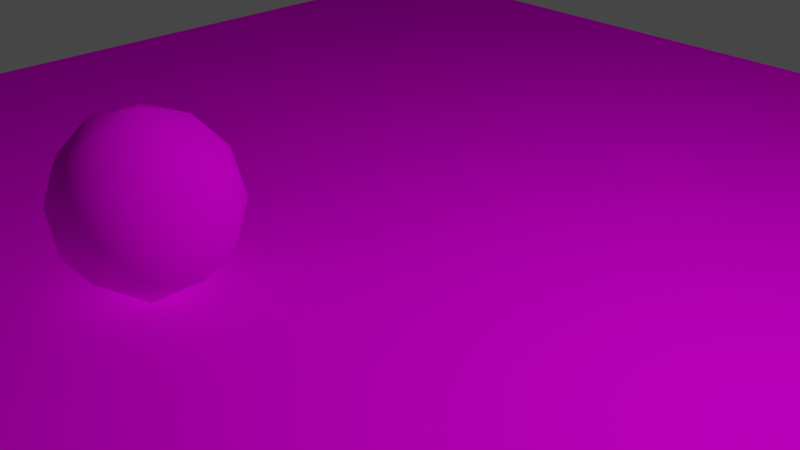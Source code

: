 # Source: bush.blend  (saved by Blender 2.91.10; exported with 4.5.12 LTS)
import bpy
from mathutils import Matrix  # noqa: F401  (used for matrix-valued properties, if any)

bpy.ops.wm.read_factory_settings(use_empty=True)
scene = bpy.context.scene
scene.name = 'Scene'

# ---- collections
col_collection = bpy.data.collections.new('Collection'); scene.collection.children.link(col_collection)

# ---- images (referenced by path relative to the original .blend; pixels are not part of the script)
import os
ASSET_DIR = os.environ.get("B2B_ASSET_DIR", "")  # directory of the original .blend (textures are referenced by path, not embedded)
HERE = os.path.dirname(os.path.abspath(__file__))  # packed textures are extracted next to this script under _unpacked/

def load_image(name, relpath, width, height, colorspace="sRGB"):
    """Load a texture the original file referenced (path relative to the .blend, or extracted next to this script)."""
    p = next((c for c in (os.path.join(HERE, relpath), os.path.join(ASSET_DIR, relpath)) if relpath and os.path.exists(c)), "")
    if p:
        img = bpy.data.images.load(p, check_existing=True)
        img.name = name
    else:  # same state as the original file: an image datablock whose file is absent (Cycles renders it pink)
        img = bpy.data.images.new(name, width, height)
        img.source = "FILE"
        img.filepath = "//" + (relpath or name)
    img.colorspace_settings.name = colorspace
    return img
img_tree = load_image('tree', 'tree.png', 1024, 1024, 'sRGB')

# ---- materials (node trees are filled in below, after node groups)
mat_outer = bpy.data.materials.new('outer')
mat_outer.use_transparent_shadow = False
mat_inner = bpy.data.materials.new('inner')
mat_inner.use_transparent_shadow = False

# ---- material node trees
mat_outer.use_nodes = True; mat_outer.node_tree.nodes.clear()
_N = mat_outer.node_tree.nodes; _L = mat_outer.node_tree.links
n0 = _N.new('ShaderNodeBsdfPrincipled'); n0.name = 'Principled BSDF'; n0.location = (10, 300)
n0.distribution = 'GGX'
n0.subsurface_method = 'BURLEY'
n0.inputs[2].default_value = 1.0
n0.inputs[3].default_value = 1.45
n0.inputs[13].default_value = 0.0
n0.inputs[27].default_value = (0.0, 0.0, 0.0, 1.0)
n0.inputs[28].default_value = 1.0
n1 = _N.new('ShaderNodeOutputMaterial'); n1.name = 'Material Output'; n1.location = (300, 300)
n2 = _N.new('ShaderNodeTexImage'); n2.name = 'Image Texture'; n2.location = (-280, 280)
n2.image = img_tree
n2.interpolation = 'Closest'
_L.new(n0.outputs[0], n1.inputs[0])
_L.new(n2.outputs[0], n0.inputs[0])
_L.new(n2.outputs[1], n0.inputs[4])
n1.is_active_output = True
mat_inner.use_nodes = True; mat_inner.node_tree.nodes.clear()
_N = mat_inner.node_tree.nodes; _L = mat_inner.node_tree.links
n0 = _N.new('ShaderNodeBsdfPrincipled'); n0.name = 'Principled BSDF'; n0.location = (10, 300)
n0.distribution = 'GGX'
n0.subsurface_method = 'BURLEY'
n0.inputs[2].default_value = 1.0
n0.inputs[3].default_value = 1.45
n0.inputs[13].default_value = 0.0
n0.inputs[27].default_value = (0.0, 0.0, 0.0, 1.0)
n0.inputs[28].default_value = 1.0
n1 = _N.new('ShaderNodeOutputMaterial'); n1.name = 'Material Output'; n1.location = (300, 300)
n2 = _N.new('ShaderNodeTexImage'); n2.name = 'Image Texture'; n2.location = (-280, 280)
n2.image = img_tree
n2.interpolation = 'Closest'
_L.new(n0.outputs[0], n1.inputs[0])
_L.new(n2.outputs[0], n0.inputs[0])
n1.is_active_output = True

# ---- world
world_world = bpy.data.worlds.new('World'); scene.world = world_world
world_world.use_nodes = True; world_world.node_tree.nodes.clear()
_N = world_world.node_tree.nodes; _L = world_world.node_tree.links
n0 = _N.new('ShaderNodeOutputWorld'); n0.name = 'World Output'; n0.location = (300, 300)
n1 = _N.new('ShaderNodeBackground'); n1.name = 'Background'; n1.location = (10, 300)
n1.inputs[0].default_value = (0.05088, 0.05088, 0.05088, 1.0)
_L.new(n1.outputs[0], n0.inputs[0])
n0.is_active_output = True
world_world.color = (0.05088, 0.05088, 0.05088)
world_world.use_sun_shadow = False
world_world.sun_shadow_jitter_overblur = 0.0

# ---- cameras
cam_camera = bpy.data.cameras.new('Camera')
cam_camera.clip_end = 100.0
cam_camera.ortho_scale = 7.314

# ---- lights
light_light = bpy.data.lights.new('Light', 'POINT')
light_light.transmission_factor = 0.0
light_light.use_shadow = False
light_light.energy = 1000.0
light_light.shadow_soft_size = 0.1
light_light.shadow_maximum_resolution = 0.006
light_light.use_absolute_resolution = True

# ---- meshes
me_icosphere = bpy.data.meshes.new('Icosphere')
me_icosphere.from_pydata([(0.0, 0.0, -1.0), (0.7236, -0.5257, -0.4472), (-0.2764, -0.8506, -0.4472), (-0.8944, 0.0, -0.4472), (-0.2764, 0.8506, -0.4472), (0.7236, 0.5257, -0.4472), (0.2764, -0.8506, 0.4472), (-0.7236, -0.5257, 0.4472), (-0.7236, 0.5257, 0.4472), (0.2764, 0.8506, 0.4472), (0.8944, 0.0, 0.4472), (0.0, 0.0, 1.0), (-0.1625, -0.5, -0.8507), (0.4253, -0.309, -0.8507), (0.2629, -0.809, -0.5257), (0.8506, 0.0, -0.5257), (0.4253, 0.309, -0.8507), (-0.5257, 0.0, -0.8507), (-0.6882, -0.5, -0.5257), (-0.1625, 0.5, -0.8507), (-0.6882, 0.5, -0.5257), (0.2629, 0.809, -0.5257), (0.9511, -0.309, 0.0), (0.9511, 0.309, 0.0), (0.0, -1.0, 0.0), (0.5878, -0.809, 0.0), (-0.9511, -0.309, 0.0), (-0.5878, -0.809, 0.0), (-0.5878, 0.809, 0.0), (-0.9511, 0.309, 0.0), (0.5878, 0.809, 0.0), (0.0, 1.0, 0.0), (0.6882, -0.5, 0.5257), (-0.2629, -0.809, 0.5257), (-0.8506, 0.0, 0.5257), (-0.2629, 0.809, 0.5257), (0.6882, 0.5, 0.5257), (0.1625, -0.5, 0.8507), (0.5257, 0.0, 0.8507), (-0.4253, -0.309, 0.8507), (-0.4253, 0.309, 0.8507), (0.1625, 0.5, 0.8507), (0.0, 0.0, -1.053), (0.7623, -0.5538, -0.4711), (-0.2912, -0.8961, -0.4711), (-0.9422, 0.0, -0.4711), (-0.2912, 0.8961, -0.4711), (0.7623, 0.5538, -0.4711), (0.2912, -0.8961, 0.4711), (-0.7623, -0.5538, 0.4711), (-0.7623, 0.5538, 0.4711), (0.2912, 0.8961, 0.4711), (0.9422, 0.0, 0.4711), (0.0, 0.0, 1.053), (-0.1711, -0.5267, -0.8961), (0.448, -0.3255, -0.8961), (0.2769, -0.8522, -0.5538), (0.8961, 0.0, -0.5538), (0.448, 0.3255, -0.8961), (-0.5538, 0.0, -0.8961), (-0.725, -0.5267, -0.5538), (-0.1711, 0.5267, -0.8961), (-0.725, 0.5267, -0.5538), (0.2769, 0.8522, -0.5538), (1.002, -0.3255, 0.0), (1.002, 0.3255, 0.0), (0.0, -1.053, 0.0), (0.6192, -0.8522, 0.0), (-1.002, -0.3255, 0.0), (-0.6192, -0.8522, 0.0), (-0.6192, 0.8522, 0.0), (-1.002, 0.3255, 0.0), (0.6192, 0.8522, 0.0), (0.0, 1.053, 0.0), (0.725, -0.5267, 0.5538), (-0.2769, -0.8522, 0.5538), (-0.8961, 0.0, 0.5538), (-0.2769, 0.8522, 0.5538), (0.725, 0.5267, 0.5538), (0.1711, -0.5267, 0.8961), (0.5538, 0.0, 0.8961), (-0.448, -0.3255, 0.8961), (-0.448, 0.3255, 0.8961), (0.1711, 0.5267, 0.8961)], [], [(0, 13, 12), (1, 13, 15), (0, 12, 17), (0, 17, 19), (0, 19, 16), (1, 15, 22), (2, 14, 24), (3, 18, 26), (4, 20, 28), (5, 21, 30), (1, 22, 25), (2, 24, 27), (3, 26, 29), (4, 28, 31), (5, 30, 23), (6, 32, 37), (7, 33, 39), (8, 34, 40), (9, 35, 41), (10, 36, 38), (38, 41, 11), (38, 36, 41), (36, 9, 41), (41, 40, 11), (41, 35, 40), (35, 8, 40), (40, 39, 11), (40, 34, 39), (34, 7, 39), (39, 37, 11), (39, 33, 37), (33, 6, 37), (37, 38, 11), (37, 32, 38), (32, 10, 38), (23, 36, 10), (23, 30, 36), (30, 9, 36), (31, 35, 9), (31, 28, 35), (28, 8, 35), (29, 34, 8), (29, 26, 34), (26, 7, 34), (27, 33, 7), (27, 24, 33), (24, 6, 33), (25, 32, 6), (25, 22, 32), (22, 10, 32), (30, 31, 9), (30, 21, 31), (21, 4, 31), (28, 29, 8), (28, 20, 29), (20, 3, 29), (26, 27, 7), (26, 18, 27), (18, 2, 27), (24, 25, 6), (24, 14, 25), (14, 1, 25), (22, 23, 10), (22, 15, 23), (15, 5, 23), (16, 21, 5), (16, 19, 21), (19, 4, 21), (19, 20, 4), (19, 17, 20), (17, 3, 20), (17, 18, 3), (17, 12, 18), (12, 2, 18), (15, 16, 5), (15, 13, 16), (13, 0, 16), (12, 14, 2), (12, 13, 14), (13, 1, 14), (42, 55, 54), (43, 55, 57), (42, 54, 59), (42, 59, 61), (42, 61, 58), (43, 57, 64), (44, 56, 66), (45, 60, 68), (46, 62, 70), (47, 63, 72), (43, 64, 67), (44, 66, 69), (45, 68, 71), (46, 70, 73), (47, 72, 65), (48, 74, 79), (49, 75, 81), (50, 76, 82), (51, 77, 83), (52, 78, 80), (80, 83, 53), (80, 78, 83), (78, 51, 83), (83, 82, 53), (83, 77, 82), (77, 50, 82), (82, 81, 53), (82, 76, 81), (76, 49, 81), (81, 79, 53), (81, 75, 79), (75, 48, 79), (79, 80, 53), (79, 74, 80), (74, 52, 80), (65, 78, 52), (65, 72, 78), (72, 51, 78), (73, 77, 51), (73, 70, 77), (70, 50, 77), (71, 76, 50), (71, 68, 76), (68, 49, 76), (69, 75, 49), (69, 66, 75), (66, 48, 75), (67, 74, 48), (67, 64, 74), (64, 52, 74), (72, 73, 51), (72, 63, 73), (63, 46, 73), (70, 71, 50), (70, 62, 71), (62, 45, 71), (68, 69, 49), (68, 60, 69), (60, 44, 69), (66, 67, 48), (66, 56, 67), (56, 43, 67), (64, 65, 52), (64, 57, 65), (57, 47, 65), (58, 63, 47), (58, 61, 63), (61, 46, 63), (61, 62, 46), (61, 59, 62), (59, 45, 62), (59, 60, 45), (59, 54, 60), (54, 44, 60), (57, 58, 47), (57, 55, 58), (55, 42, 58), (54, 56, 44), (54, 55, 56), (55, 43, 56)])
me_icosphere.polygons.foreach_set('use_smooth', [True] * 160)
me_icosphere.polygons.foreach_set('material_index', [1, 1, 1, 1, 1, 1, 1, 1, 1, 1, 1, 1, 1, 1, 1, 1, 1, 1, 1, 1, 1, 1, 1, 1, 1, 1, 1, 1, 1, 1, 1, 1, 1, 1, 1, 1, 1, 1, 1, 1, 1, 1, 1, 1, 1, 1, 1, 1, 1, 1, 1, 1, 1, 1, 1, 1, 1, 1, 1, 1, 1, 1, 1, 1, 1, 1, 1, 1, 1, 1, 1, 1, 1, 1, 1, 1, 1, 1, 1, 1, 0, 0, 0, 0, 0, 0, 0, 0, 0, 0, 0, 0, 0, 0, 0, 0, 0, 0, 0, 0, 0, 0, 0, 0, 0, 0, 0, 0, 0, 0, 0, 0, 0, 0, 0, 0, 0, 0, 0, 0, 0, 0, 0, 0, 0, 0, 0, 0, 0, 0, 0, 0, 0, 0, 0, 0, 0, 0, 0, 0, 0, 0, 0, 0, 0, 0, 0, 0, 0, 0, 0, 0, 0, 0, 0, 0, 0, 0, 0, 0])
_uv = me_icosphere.uv_layers.new(name='UVMap')
_uv.uv.foreach_set('vector', [0.1818, 0.4724, 0.2273, 0.3937, 0.1364, 0.3937, 0.2727, 0.3149, 0.3182, 0.3937, 0.3636, 0.3149, 0.9091, 0.4724, 0.9545, 0.3937, 0.8636, 0.3937, 0.7273, 0.4724, 0.7727, 0.3937, 0.6818, 0.3937, 0.5455, 0.4724, 0.5909, 0.3937, 0.5, 0.3937, 0.2727, 0.3149, 0.3636, 0.3149, 0.3182, 0.2362, 0.09091, 0.3149, 0.1818, 0.3149, 0.1364, 0.2362, 0.8182, 0.3149, 0.9091, 0.3149, 0.8636, 0.2362, 0.6364, 0.3149, 0.7273, 0.3149, 0.6818, 0.2362, 0.4545, 0.3149, 0.5455, 0.3149, 0.5, 0.2362, 0.2727, 0.3149, 0.3182, 0.2362, 0.2273, 0.2362, 0.09091, 0.3149, 0.1364, 0.2362, 0.04545, 0.2362, 0.8182, 0.3149, 0.8636, 0.2362, 0.7727, 0.2362, 0.6364, 0.3149, 0.6818, 0.2362, 0.5909, 0.2362, 0.4545, 0.3149, 0.5, 0.2362, 0.4091, 0.2362, 0.1818, 0.1575, 0.2727, 0.1575, 0.2273, 0.07873, 0.0, 0.1575, 0.09091, 0.1575, 0.04545, 0.07873, 0.7273, 0.1575, 0.8182, 0.1575, 0.7727, 0.07873, 0.5455, 0.1575, 0.6364, 0.1575, 0.5909, 0.07873, 0.3636, 0.1575, 0.4545, 0.1575, 0.4091, 0.07873, 0.4091, 0.07873, 0.5, 0.07873, 0.4545, 0.0, 0.4091, 0.07873, 0.4545, 0.1575, 0.5, 0.07873, 0.4545, 0.1575, 0.5455, 0.1575, 0.5, 0.07873, 0.5909, 0.07873, 0.6818, 0.07873, 0.6364, 0.0, 0.5909, 0.07873, 0.6364, 0.1575, 0.6818, 0.07873, 0.6364, 0.1575, 0.7273, 0.1575, 0.6818, 0.07873, 0.7727, 0.07873, 0.8636, 0.07873, 0.8182, 0.0, 0.7727, 0.07873, 0.8182, 0.1575, 0.8636, 0.07873, 0.8182, 0.1575, 0.9091, 0.1575, 0.8636, 0.07873, 0.04545, 0.07873, 0.1364, 0.07873, 0.09091, 0.0, 0.04545, 0.07873, 0.09091, 0.1575, 0.1364, 0.07873, 0.09091, 0.1575, 0.1818, 0.1575, 0.1364, 0.07873, 0.2273, 0.07873, 0.3182, 0.07873, 0.2727, 0.0, 0.2273, 0.07873, 0.2727, 0.1575, 0.3182, 0.07873, 0.2727, 0.1575, 0.3636, 0.1575, 0.3182, 0.07873, 0.4091, 0.2362, 0.4545, 0.1575, 0.3636, 0.1575, 0.4091, 0.2362, 0.5, 0.2362, 0.4545, 0.1575, 0.5, 0.2362, 0.5455, 0.1575, 0.4545, 0.1575, 0.5909, 0.2362, 0.6364, 0.1575, 0.5455, 0.1575, 0.5909, 0.2362, 0.6818, 0.2362, 0.6364, 0.1575, 0.6818, 0.2362, 0.7273, 0.1575, 0.6364, 0.1575, 0.7727, 0.2362, 0.8182, 0.1575, 0.7273, 0.1575, 0.7727, 0.2362, 0.8636, 0.2362, 0.8182, 0.1575, 0.8636, 0.2362, 0.9091, 0.1575, 0.8182, 0.1575, 0.04545, 0.2362, 0.09091, 0.1575, 0.0, 0.1575, 0.04545, 0.2362, 0.1364, 0.2362, 0.09091, 0.1575, 0.1364, 0.2362, 0.1818, 0.1575, 0.09091, 0.1575, 0.2273, 0.2362, 0.2727, 0.1575, 0.1818, 0.1575, 0.2273, 0.2362, 0.3182, 0.2362, 0.2727, 0.1575, 0.3182, 0.2362, 0.3636, 0.1575, 0.2727, 0.1575, 0.5, 0.2362, 0.5909, 0.2362, 0.5455, 0.1575, 0.5, 0.2362, 0.5455, 0.3149, 0.5909, 0.2362, 0.5455, 0.3149, 0.6364, 0.3149, 0.5909, 0.2362, 0.6818, 0.2362, 0.7727, 0.2362, 0.7273, 0.1575, 0.6818, 0.2362, 0.7273, 0.3149, 0.7727, 0.2362, 0.7273, 0.3149, 0.8182, 0.3149, 0.7727, 0.2362, 0.8636, 0.2362, 0.9545, 0.2362, 0.9091, 0.1575, 0.8636, 0.2362, 0.9091, 0.3149, 0.9545, 0.2362, 0.9091, 0.3149, 1.0, 0.3149, 0.9545, 0.2362, 0.1364, 0.2362, 0.2273, 0.2362, 0.1818, 0.1575, 0.1364, 0.2362, 0.1818, 0.3149, 0.2273, 0.2362, 0.1818, 0.3149, 0.2727, 0.3149, 0.2273, 0.2362, 0.3182, 0.2362, 0.4091, 0.2362, 0.3636, 0.1575, 0.3182, 0.2362, 0.3636, 0.3149, 0.4091, 0.2362, 0.3636, 0.3149, 0.4545, 0.3149, 0.4091, 0.2362, 0.5, 0.3937, 0.5455, 0.3149, 0.4545, 0.3149, 0.5, 0.3937, 0.5909, 0.3937, 0.5455, 0.3149, 0.5909, 0.3937, 0.6364, 0.3149, 0.5455, 0.3149, 0.6818, 0.3937, 0.7273, 0.3149, 0.6364, 0.3149, 0.6818, 0.3937, 0.7727, 0.3937, 0.7273, 0.3149, 0.7727, 0.3937, 0.8182, 0.3149, 0.7273, 0.3149, 0.8636, 0.3937, 0.9091, 0.3149, 0.8182, 0.3149, 0.8636, 0.3937, 0.9545, 0.3937, 0.9091, 0.3149, 0.9545, 0.3937, 1.0, 0.3149, 0.9091, 0.3149, 0.3636, 0.3149, 0.4091, 0.3937, 0.4545, 0.3149, 0.3636, 0.3149, 0.3182, 0.3937, 0.4091, 0.3937, 0.3182, 0.3937, 0.3636, 0.4724, 0.4091, 0.3937, 0.1364, 0.3937, 0.1818, 0.3149, 0.09091, 0.3149, 0.1364, 0.3937, 0.2273, 0.3937, 0.1818, 0.3149, 0.2273, 0.3937, 0.2727, 0.3149, 0.1818, 0.3149, 0.1818, 1.0, 0.2273, 0.9213, 0.1364, 0.9213, 0.2727, 0.8425, 0.3182, 0.9213, 0.3636, 0.8425, 0.9091, 1.0, 0.9545, 0.9213, 0.8636, 0.9213, 0.7273, 1.0, 0.7727, 0.9213, 0.6818, 0.9213, 0.5455, 1.0, 0.5909, 0.9213, 0.5, 0.9213, 0.2727, 0.8425, 0.3636, 0.8425, 0.3182, 0.7638, 0.09091, 0.8425, 0.1818, 0.8425, 0.1364, 0.7638, 0.8182, 0.8425, 0.9091, 0.8425, 0.8636, 0.7638, 0.6364, 0.8425, 0.7273, 0.8425, 0.6818, 0.7638, 0.4545, 0.8425, 0.5455, 0.8425, 0.5, 0.7638, 0.2727, 0.8425, 0.3182, 0.7638, 0.2273, 0.7638, 0.09091, 0.8425, 0.1364, 0.7638, 0.04545, 0.7638, 0.8182, 0.8425, 0.8636, 0.7638, 0.7727, 0.7638, 0.6364, 0.8425, 0.6818, 0.7638, 0.5909, 0.7638, 0.4545, 0.8425, 0.5, 0.7638, 0.4091, 0.7638, 0.1818, 0.6851, 0.2727, 0.6851, 0.2273, 0.6063, 0.0, 0.6851, 0.09091, 0.6851, 0.04545, 0.6063, 0.7273, 0.6851, 0.8182, 0.6851, 0.7727, 0.6063, 0.5455, 0.6851, 0.6364, 0.6851, 0.5909, 0.6063, 0.3636, 0.6851, 0.4545, 0.6851, 0.4091, 0.6063, 0.4091, 0.6063, 0.5, 0.6063, 0.4545, 0.5276, 0.4091, 0.6063, 0.4545, 0.6851, 0.5, 0.6063, 0.4545, 0.6851, 0.5455, 0.6851, 0.5, 0.6063, 0.5909, 0.6063, 0.6818, 0.6063, 0.6364, 0.5276, 0.5909, 0.6063, 0.6364, 0.6851, 0.6818, 0.6063, 0.6364, 0.6851, 0.7273, 0.6851, 0.6818, 0.6063, 0.7727, 0.6063, 0.8636, 0.6063, 0.8182, 0.5276, 0.7727, 0.6063, 0.8182, 0.6851, 0.8636, 0.6063, 0.8182, 0.6851, 0.9091, 0.6851, 0.8636, 0.6063, 0.04545, 0.6063, 0.1364, 0.6063, 0.09091, 0.5276, 0.04545, 0.6063, 0.09091, 0.6851, 0.1364, 0.6063, 0.09091, 0.6851, 0.1818, 0.6851, 0.1364, 0.6063, 0.2273, 0.6063, 0.3182, 0.6063, 0.2727, 0.5276, 0.2273, 0.6063, 0.2727, 0.6851, 0.3182, 0.6063, 0.2727, 0.6851, 0.3636, 0.6851, 0.3182, 0.6063, 0.4091, 0.7638, 0.4545, 0.6851, 0.3636, 0.6851, 0.4091, 0.7638, 0.5, 0.7638, 0.4545, 0.6851, 0.5, 0.7638, 0.5455, 0.6851, 0.4545, 0.6851, 0.5909, 0.7638, 0.6364, 0.6851, 0.5455, 0.6851, 0.5909, 0.7638, 0.6818, 0.7638, 0.6364, 0.6851, 0.6818, 0.7638, 0.7273, 0.6851, 0.6364, 0.6851, 0.7727, 0.7638, 0.8182, 0.6851, 0.7273, 0.6851, 0.7727, 0.7638, 0.8636, 0.7638, 0.8182, 0.6851, 0.8636, 0.7638, 0.9091, 0.6851, 0.8182, 0.6851, 0.04545, 0.7638, 0.09091, 0.6851, 0.0, 0.6851, 0.04545, 0.7638, 0.1364, 0.7638, 0.09091, 0.6851, 0.1364, 0.7638, 0.1818, 0.6851, 0.09091, 0.6851, 0.2273, 0.7638, 0.2727, 0.6851, 0.1818, 0.6851, 0.2273, 0.7638, 0.3182, 0.7638, 0.2727, 0.6851, 0.3182, 0.7638, 0.3636, 0.6851, 0.2727, 0.6851, 0.5, 0.7638, 0.5909, 0.7638, 0.5455, 0.6851, 0.5, 0.7638, 0.5455, 0.8425, 0.5909, 0.7638, 0.5455, 0.8425, 0.6364, 0.8425, 0.5909, 0.7638, 0.6818, 0.7638, 0.7727, 0.7638, 0.7273, 0.6851, 0.6818, 0.7638, 0.7273, 0.8425, 0.7727, 0.7638, 0.7273, 0.8425, 0.8182, 0.8425, 0.7727, 0.7638, 0.8636, 0.7638, 0.9545, 0.7638, 0.9091, 0.6851, 0.8636, 0.7638, 0.9091, 0.8425, 0.9545, 0.7638, 0.9091, 0.8425, 1.0, 0.8425, 0.9545, 0.7638, 0.1364, 0.7638, 0.2273, 0.7638, 0.1818, 0.6851, 0.1364, 0.7638, 0.1818, 0.8425, 0.2273, 0.7638, 0.1818, 0.8425, 0.2727, 0.8425, 0.2273, 0.7638, 0.3182, 0.7638, 0.4091, 0.7638, 0.3636, 0.6851, 0.3182, 0.7638, 0.3636, 0.8425, 0.4091, 0.7638, 0.3636, 0.8425, 0.4545, 0.8425, 0.4091, 0.7638, 0.5, 0.9213, 0.5455, 0.8425, 0.4545, 0.8425, 0.5, 0.9213, 0.5909, 0.9213, 0.5455, 0.8425, 0.5909, 0.9213, 0.6364, 0.8425, 0.5455, 0.8425, 0.6818, 0.9213, 0.7273, 0.8425, 0.6364, 0.8425, 0.6818, 0.9213, 0.7727, 0.9213, 0.7273, 0.8425, 0.7727, 0.9213, 0.8182, 0.8425, 0.7273, 0.8425, 0.8636, 0.9213, 0.9091, 0.8425, 0.8182, 0.8425, 0.8636, 0.9213, 0.9545, 0.9213, 0.9091, 0.8425, 0.9545, 0.9213, 1.0, 0.8425, 0.9091, 0.8425, 0.3636, 0.8425, 0.4091, 0.9213, 0.4545, 0.8425, 0.3636, 0.8425, 0.3182, 0.9213, 0.4091, 0.9213, 0.3182, 0.9213, 0.3636, 1.0, 0.4091, 0.9213, 0.1364, 0.9213, 0.1818, 0.8425, 0.09091, 0.8425, 0.1364, 0.9213, 0.2273, 0.9213, 0.1818, 0.8425, 0.2273, 0.9213, 0.2727, 0.8425, 0.1818, 0.8425])
me_icosphere.materials.append(mat_outer)
me_icosphere.materials.append(mat_inner)
me_icosphere.use_remesh_fix_poles = True
me_icosphere.use_remesh_preserve_attributes = False
me_icosphere.use_mirror_vertex_groups = False
me_icosphere.update()
me_plane_001 = bpy.data.meshes.new('Plane.001')
me_plane_001.from_pydata([(-1.0, -1.0, 0.0), (1.0, -1.0, 0.0), (-1.0, 1.0, 0.0), (1.0, 1.0, 0.0)], [], [(0, 1, 3, 2)])
_uv = me_plane_001.uv_layers.new(name='UVMap')
_uv.uv.foreach_set('vector', [0.25, 0.0, 0.75, 0.0, 0.75, 0.5, 0.25, 0.5])
me_plane_001.materials.append(mat_inner)
me_plane_001.use_remesh_fix_poles = True
me_plane_001.use_remesh_preserve_attributes = False
me_plane_001.use_mirror_vertex_groups = False
me_plane_001.update()

# ---- objects
ob_light = bpy.data.objects.new('Light', light_light)
ob_camera = bpy.data.objects.new('Camera', cam_camera)
ob_icosphere = bpy.data.objects.new('Icosphere', me_icosphere)
ob_plane = bpy.data.objects.new('Plane', me_plane_001)

# ---- transforms, parenting, visibility, modifiers, constraints
ob_light.location = (4.076, 1.005, 5.904)
ob_light.rotation_euler = (0.6503, 0.05522, 1.866)
ob_light.lock_rotations_4d = False
ob_light.empty_display_type = 'ARROWS'
ob_light.color = (0.0, 0.0, 0.0, 0.0)
ob_light.lineart.crease_threshold = 0.0
ob_camera.location = (7.359, -6.926, 4.958)
ob_camera.rotation_euler = (1.109, 0.0, 0.8149)
ob_camera.lock_rotations_4d = False
ob_camera.empty_display_type = 'ARROWS'
ob_camera.color = (0.0, 0.0, 0.0, 0.0)
ob_camera.display_type = 'WIRE'
ob_camera.lineart.crease_threshold = 0.0
ob_icosphere.location = (-2.098, -1.649, 0.0)
ob_icosphere.lineart.crease_threshold = 0.0
ob_plane.location = (0.0, 0.0, -1.0)
ob_plane.scale = (10.0, 10.0, 10.0)
ob_plane.lineart.crease_threshold = 0.0

# ---- collection membership
col_collection.objects.link(ob_light)
col_collection.objects.link(ob_camera)
col_collection.objects.link(ob_icosphere)
col_collection.objects.link(ob_plane)

# ---- scene / render settings (as saved in the file)
scene.camera = ob_camera
scene.frame_start = 1; scene.frame_end = 250; scene.frame_set(1)
scene.render.engine = 'BLENDER_EEVEE_NEXT'
scene.cycles.use_denoising = False
scene.cycles.samples = 128
scene.cycles.sampling_pattern = 'TABULATED_SOBOL'
scene.cycles.use_adaptive_sampling = False
scene.cycles.use_light_tree = False
scene.view_settings.view_transform = 'Filmic'
bpy.context.view_layer.update()
